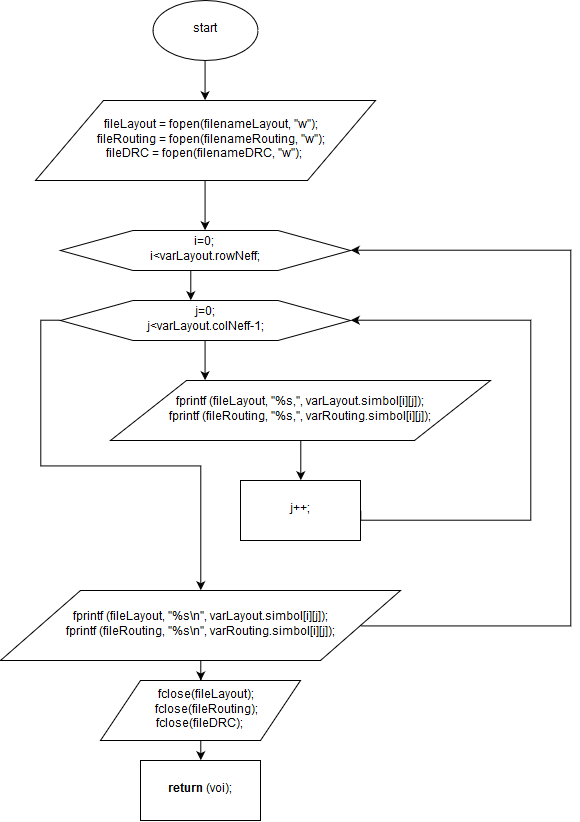

The diagram above was exported from draw.io. Its source (the exported page's mxGraphModel, read from the mxfile embedded in the PNG):
<mxGraphModel dx="1534" dy="876" grid="0" gridSize="10" guides="1" tooltips="1" connect="1" arrows="1" fold="1" page="0" pageScale="1" pageWidth="850" pageHeight="1100" math="0" shadow="0">
  <root>
    <mxCell id="0" />
    <mxCell id="1" parent="0" />
    <mxCell id="tA53JVxP2fD3p71VHIlz-6" style="edgeStyle=orthogonalEdgeStyle;rounded=0;orthogonalLoop=1;jettySize=auto;html=1;exitX=0.5;exitY=1;exitDx=0;exitDy=0;entryX=0.5;entryY=0;entryDx=0;entryDy=0;" edge="1" parent="1" target="tA53JVxP2fD3p71VHIlz-2">
      <mxGeometry relative="1" as="geometry">
        <mxPoint x="344.57142857142867" y="99.71428571428578" as="sourcePoint" />
      </mxGeometry>
    </mxCell>
    <mxCell id="tA53JVxP2fD3p71VHIlz-22" style="edgeStyle=orthogonalEdgeStyle;rounded=0;orthogonalLoop=1;jettySize=auto;html=1;exitX=0.5;exitY=1;exitDx=0;exitDy=0;entryX=0.5;entryY=0;entryDx=0;entryDy=0;" edge="1" parent="1" source="tA53JVxP2fD3p71VHIlz-2" target="tA53JVxP2fD3p71VHIlz-7">
      <mxGeometry relative="1" as="geometry" />
    </mxCell>
    <mxCell id="tA53JVxP2fD3p71VHIlz-2" value="&lt;div&gt;&lt;div&gt;&lt;span&gt;&amp;nbsp;&amp;nbsp;&amp;nbsp;&amp;nbsp;fileLayout &lt;/span&gt;&lt;span&gt;=&lt;/span&gt;&lt;span&gt; fopen(filenameLayout, &lt;/span&gt;&lt;span&gt;&quot;w&quot;&lt;/span&gt;&lt;span&gt;);&lt;/span&gt;&lt;/div&gt;&lt;div&gt;&lt;span&gt;&amp;nbsp;&amp;nbsp;&amp;nbsp;&amp;nbsp;fileRouting &lt;/span&gt;&lt;span&gt;=&lt;/span&gt;&lt;span&gt; fopen(filenameRouting, &lt;/span&gt;&lt;span&gt;&quot;w&quot;&lt;/span&gt;&lt;span&gt;);&lt;/span&gt;&lt;/div&gt;&lt;/div&gt;&lt;div&gt;fileDRC = fopen(filenameDRC, &quot;w&quot;);&lt;br&gt;&lt;/div&gt;" style="shape=parallelogram;perimeter=parallelogramPerimeter;whiteSpace=wrap;html=1;" vertex="1" parent="1">
      <mxGeometry x="175" y="140" width="340" height="80" as="geometry" />
    </mxCell>
    <mxCell id="tA53JVxP2fD3p71VHIlz-25" style="edgeStyle=orthogonalEdgeStyle;rounded=0;orthogonalLoop=1;jettySize=auto;html=1;exitX=0.5;exitY=1;exitDx=0;exitDy=0;entryX=0.5;entryY=0;entryDx=0;entryDy=0;" edge="1" parent="1" source="tA53JVxP2fD3p71VHIlz-3" target="tA53JVxP2fD3p71VHIlz-24">
      <mxGeometry relative="1" as="geometry" />
    </mxCell>
    <mxCell id="tA53JVxP2fD3p71VHIlz-3" value="&lt;div&gt;&lt;div&gt;&lt;span&gt;&amp;nbsp;&amp;nbsp;&amp;nbsp;&amp;nbsp;fclose(fileLayout);&lt;/span&gt;&lt;/div&gt;&lt;div&gt;&lt;span&gt;&amp;nbsp;&amp;nbsp;&amp;nbsp;&amp;nbsp;fclose(fileRouting);&lt;/span&gt;&lt;/div&gt;&lt;div&gt;&lt;span&gt;fclose(fileDRC);&lt;br&gt;&lt;/span&gt;&lt;/div&gt;&lt;/div&gt;" style="shape=parallelogram;perimeter=parallelogramPerimeter;whiteSpace=wrap;html=1;" vertex="1" parent="1">
      <mxGeometry x="240" y="720" width="200" height="60" as="geometry" />
    </mxCell>
    <mxCell id="tA53JVxP2fD3p71VHIlz-18" style="edgeStyle=orthogonalEdgeStyle;rounded=0;orthogonalLoop=1;jettySize=auto;html=1;exitX=0.5;exitY=1;exitDx=0;exitDy=0;entryX=0.448;entryY=0;entryDx=0;entryDy=0;entryPerimeter=0;" edge="1" parent="1" source="tA53JVxP2fD3p71VHIlz-7" target="tA53JVxP2fD3p71VHIlz-8">
      <mxGeometry relative="1" as="geometry" />
    </mxCell>
    <mxCell id="tA53JVxP2fD3p71VHIlz-7" value="&lt;div&gt;&lt;div&gt;&lt;span&gt;i&lt;/span&gt;&lt;span&gt;=&lt;/span&gt;&lt;span&gt;0&lt;/span&gt;&lt;span&gt;; &lt;br&gt;&lt;/span&gt;&lt;/div&gt;&lt;div&gt;&lt;span&gt;i&lt;/span&gt;&lt;span&gt;&amp;lt;&lt;/span&gt;&lt;span&gt;varLayout.rowNeff;&lt;/span&gt;&lt;/div&gt;&lt;/div&gt;" style="shape=hexagon;perimeter=hexagonPerimeter2;whiteSpace=wrap;html=1;" vertex="1" parent="1">
      <mxGeometry x="200" y="270" width="290" height="40" as="geometry" />
    </mxCell>
    <mxCell id="tA53JVxP2fD3p71VHIlz-10" style="edgeStyle=orthogonalEdgeStyle;rounded=0;orthogonalLoop=1;jettySize=auto;html=1;exitX=0.5;exitY=1;exitDx=0;exitDy=0;entryX=0.25;entryY=0;entryDx=0;entryDy=0;" edge="1" parent="1" source="tA53JVxP2fD3p71VHIlz-8" target="tA53JVxP2fD3p71VHIlz-9">
      <mxGeometry relative="1" as="geometry" />
    </mxCell>
    <mxCell id="tA53JVxP2fD3p71VHIlz-20" style="edgeStyle=orthogonalEdgeStyle;rounded=0;orthogonalLoop=1;jettySize=auto;html=1;exitX=0;exitY=0.5;exitDx=0;exitDy=0;entryX=0.5;entryY=0;entryDx=0;entryDy=0;" edge="1" parent="1" source="tA53JVxP2fD3p71VHIlz-8" target="tA53JVxP2fD3p71VHIlz-19">
      <mxGeometry relative="1" as="geometry" />
    </mxCell>
    <mxCell id="tA53JVxP2fD3p71VHIlz-8" value="&lt;div&gt;&lt;div&gt;&lt;span&gt;j&lt;/span&gt;&lt;span&gt;=&lt;/span&gt;&lt;span&gt;0&lt;/span&gt;&lt;span&gt;; &lt;br&gt;&lt;/span&gt;&lt;/div&gt;&lt;div&gt;&lt;span&gt;j&lt;/span&gt;&lt;span&gt;&amp;lt;&lt;/span&gt;&lt;span&gt;varLayout.colNeff-1;&lt;/span&gt;&lt;/div&gt;&lt;/div&gt;" style="shape=hexagon;perimeter=hexagonPerimeter2;whiteSpace=wrap;html=1;" vertex="1" parent="1">
      <mxGeometry x="200" y="340" width="290" height="40" as="geometry" />
    </mxCell>
    <mxCell id="tA53JVxP2fD3p71VHIlz-16" style="edgeStyle=orthogonalEdgeStyle;rounded=0;orthogonalLoop=1;jettySize=auto;html=1;exitX=0.5;exitY=1;exitDx=0;exitDy=0;entryX=0.5;entryY=0;entryDx=0;entryDy=0;" edge="1" parent="1" source="tA53JVxP2fD3p71VHIlz-9" target="tA53JVxP2fD3p71VHIlz-11">
      <mxGeometry relative="1" as="geometry" />
    </mxCell>
    <mxCell id="tA53JVxP2fD3p71VHIlz-9" value="&lt;div align=&quot;center&quot;&gt;&lt;div&gt;&lt;span&gt;fprintf (fileLayout, &lt;/span&gt;&lt;span&gt;&quot;%s,&quot;&lt;/span&gt;&lt;span&gt;, varLayout.simbol[i][j]);&lt;/span&gt;&lt;/div&gt;&lt;div&gt;&lt;span&gt;fprintf (fileRouting, &lt;/span&gt;&lt;span&gt;&quot;%s,&quot;&lt;/span&gt;&lt;span&gt;, varRouting.simbol[i][j]);&lt;/span&gt;&lt;/div&gt;&lt;/div&gt;" style="shape=parallelogram;perimeter=parallelogramPerimeter;whiteSpace=wrap;html=1;" vertex="1" parent="1">
      <mxGeometry x="250" y="420" width="380" height="60" as="geometry" />
    </mxCell>
    <mxCell id="tA53JVxP2fD3p71VHIlz-17" style="edgeStyle=orthogonalEdgeStyle;rounded=0;orthogonalLoop=1;jettySize=auto;html=1;exitX=1;exitY=0.5;exitDx=0;exitDy=0;entryX=1;entryY=0.5;entryDx=0;entryDy=0;" edge="1" parent="1" source="tA53JVxP2fD3p71VHIlz-11" target="tA53JVxP2fD3p71VHIlz-8">
      <mxGeometry relative="1" as="geometry">
        <Array as="points">
          <mxPoint x="500" y="560" />
          <mxPoint x="670" y="560" />
          <mxPoint x="670" y="360" />
        </Array>
      </mxGeometry>
    </mxCell>
    <mxCell id="tA53JVxP2fD3p71VHIlz-11" value="j++;" style="rounded=0;whiteSpace=wrap;html=1;" vertex="1" parent="1">
      <mxGeometry x="380" y="520" width="120" height="60" as="geometry" />
    </mxCell>
    <mxCell id="tA53JVxP2fD3p71VHIlz-21" style="edgeStyle=orthogonalEdgeStyle;rounded=0;orthogonalLoop=1;jettySize=auto;html=1;exitX=1;exitY=0.5;exitDx=0;exitDy=0;entryX=1;entryY=0.5;entryDx=0;entryDy=0;" edge="1" parent="1" source="tA53JVxP2fD3p71VHIlz-19" target="tA53JVxP2fD3p71VHIlz-7">
      <mxGeometry relative="1" as="geometry">
        <Array as="points">
          <mxPoint x="710" y="665" />
          <mxPoint x="710" y="290" />
        </Array>
      </mxGeometry>
    </mxCell>
    <mxCell id="tA53JVxP2fD3p71VHIlz-23" style="edgeStyle=orthogonalEdgeStyle;rounded=0;orthogonalLoop=1;jettySize=auto;html=1;exitX=0.5;exitY=1;exitDx=0;exitDy=0;" edge="1" parent="1" source="tA53JVxP2fD3p71VHIlz-19" target="tA53JVxP2fD3p71VHIlz-3">
      <mxGeometry relative="1" as="geometry" />
    </mxCell>
    <mxCell id="tA53JVxP2fD3p71VHIlz-19" value="&lt;div&gt;&lt;div&gt;&lt;span&gt;fprintf (fileLayout, &lt;/span&gt;&lt;span&gt;&quot;%s\n&quot;&lt;/span&gt;&lt;span&gt;, varLayout.simbol[i][j]);&lt;/span&gt;&lt;/div&gt;&lt;div&gt;&lt;span&gt;fprintf (fileRouting, &lt;/span&gt;&lt;span&gt;&quot;%s\n&quot;&lt;/span&gt;&lt;span&gt;, varRouting.simbol[i][j]);&lt;/span&gt;&lt;/div&gt;&lt;/div&gt;" style="shape=parallelogram;perimeter=parallelogramPerimeter;whiteSpace=wrap;html=1;" vertex="1" parent="1">
      <mxGeometry x="140" y="630" width="400" height="70" as="geometry" />
    </mxCell>
    <mxCell id="tA53JVxP2fD3p71VHIlz-24" value="&lt;b&gt;return&lt;/b&gt; (voi);" style="rounded=0;whiteSpace=wrap;html=1;" vertex="1" parent="1">
      <mxGeometry x="280" y="800" width="120" height="60" as="geometry" />
    </mxCell>
    <mxCell id="tA53JVxP2fD3p71VHIlz-26" value="start" style="ellipse;whiteSpace=wrap;html=1;" vertex="1" parent="1">
      <mxGeometry x="292.5" y="40" width="105" height="60" as="geometry" />
    </mxCell>
  </root>
</mxGraphModel>